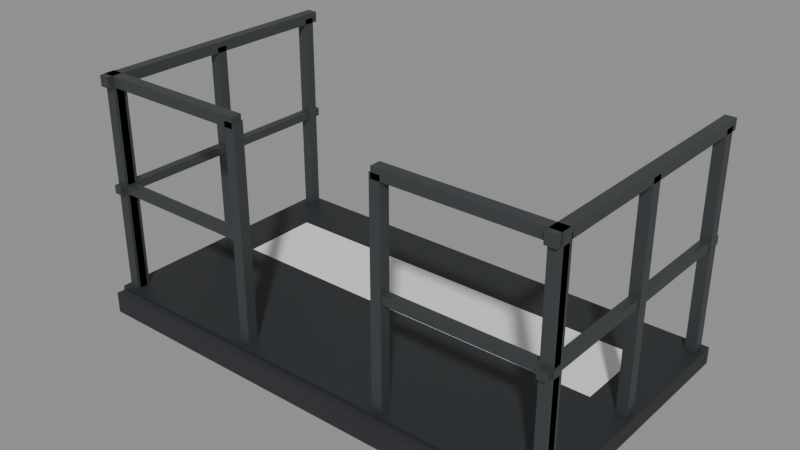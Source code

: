 # Source: porch.blend  (saved by Blender 5.3.31; exported with 4.5.12 LTS)
import bpy
from mathutils import Matrix  # noqa: F401  (used for matrix-valued properties, if any)

bpy.ops.wm.read_factory_settings(use_empty=True)
scene = bpy.context.scene
scene.name = 'Scene'

# ---- collections
col_places = bpy.data.collections.new('places'); scene.collection.children.link(col_places)

# ---- materials (node trees are filled in below, after node groups)
mat_4c5052_metal_0_5_rough_0_5 = bpy.data.materials.new('#4c5052 metal 0.5 rough 0.5')
mat_4c5052_metal_0_5_rough_0_5.use_backface_culling = True
mat_4c5052_metal_0_5_rough_0_5.diffuse_color = (0.07227, 0.08022, 0.08438, 1.0)
mat_2a2c30 = bpy.data.materials.new('#2a2c30')
mat_2a2c30.use_backface_culling = True
mat_2a2c30.diffuse_color = (0.02315, 0.02519, 0.02956, 1.0)
mat_3a3d40_metal_0_5_rough_0_6 = bpy.data.materials.new('#3a3d40 metal 0.5 rough 0.6')
mat_3a3d40_metal_0_5_rough_0_6.use_backface_culling = True
mat_3a3d40_metal_0_5_rough_0_6.diffuse_color = (0.04231, 0.04667, 0.05127, 1.0)

# ---- material node trees
mat_4c5052_metal_0_5_rough_0_5.use_nodes = True; mat_4c5052_metal_0_5_rough_0_5.node_tree.nodes.clear()
_N = mat_4c5052_metal_0_5_rough_0_5.node_tree.nodes; _L = mat_4c5052_metal_0_5_rough_0_5.node_tree.links
n0 = _N.new('ShaderNodeBsdfPrincipled'); n0.name = 'Principled BSDF'; n0.location = (-200, 100)
n0.inputs[0].default_value = (0.07227, 0.08022, 0.08438, 1.0)
n0.inputs[1].default_value = 0.5
n0.inputs[10].default_value = 0.005
n1 = _N.new('ShaderNodeOutputMaterial'); n1.name = 'Material Output'; n1.location = (200, 100)
_L.new(n0.outputs[0], n1.inputs[0])
n1.is_active_output = True
mat_2a2c30.use_nodes = True; mat_2a2c30.node_tree.nodes.clear()
_N = mat_2a2c30.node_tree.nodes; _L = mat_2a2c30.node_tree.links
n0 = _N.new('ShaderNodeBsdfPrincipled'); n0.name = 'Principled BSDF'; n0.location = (-200, 100)
n0.inputs[0].default_value = (0.02315, 0.02519, 0.02956, 1.0)
n0.inputs[2].default_value = 0.9
n0.inputs[10].default_value = 0.005
n1 = _N.new('ShaderNodeOutputMaterial'); n1.name = 'Material Output'; n1.location = (200, 100)
_L.new(n0.outputs[0], n1.inputs[0])
n1.is_active_output = True
mat_3a3d40_metal_0_5_rough_0_6.use_nodes = True; mat_3a3d40_metal_0_5_rough_0_6.node_tree.nodes.clear()
_N = mat_3a3d40_metal_0_5_rough_0_6.node_tree.nodes; _L = mat_3a3d40_metal_0_5_rough_0_6.node_tree.links
n0 = _N.new('ShaderNodeBsdfPrincipled'); n0.name = 'Principled BSDF'; n0.location = (-200, 100)
n0.inputs[0].default_value = (0.04231, 0.04667, 0.05127, 1.0)
n0.inputs[1].default_value = 0.5
n0.inputs[2].default_value = 0.6
n0.inputs[10].default_value = 0.005
n1 = _N.new('ShaderNodeOutputMaterial'); n1.name = 'Material Output'; n1.location = (200, 100)
_L.new(n0.outputs[0], n1.inputs[0])
n1.is_active_output = True

# ---- meshes
me_4c5052_metal_0_5_rough_0_5 = bpy.data.meshes.new('#4c5052 metal 0.5 rough 0.5')
me_4c5052_metal_0_5_rough_0_5.from_pydata([(-1.125, -3.975, 0.95), (-1.125, -4.025, 0.95), (-1.125, -3.975, 1.95), (-1.125, -4.025, 1.95), (-1.075, -3.975, 0.95), (-1.075, -4.025, 0.95), (-1.075, -3.975, 1.95), (-1.075, -4.025, 1.95), (-0.3917, -3.975, 0.95), (-0.3917, -4.025, 0.95), (-0.3917, -3.975, 1.95), (-0.3917, -4.025, 1.95), (-0.3417, -3.975, 0.95), (-0.3417, -4.025, 0.95), (-0.3417, -3.975, 1.95), (-0.3417, -4.025, 1.95), (0.3417, -3.975, 0.95), (0.3417, -4.025, 0.95), (0.3417, -3.975, 1.95), (0.3417, -4.025, 1.95), (0.3917, -3.975, 0.95), (0.3917, -4.025, 0.95), (0.3917, -3.975, 1.95), (0.3917, -4.025, 1.95), (1.075, -3.975, 0.95), (1.075, -4.025, 0.95), (1.075, -3.975, 1.95), (1.075, -4.025, 1.95), (1.125, -3.975, 0.95), (1.125, -4.025, 0.95), (1.125, -3.975, 1.95), (1.125, -4.025, 1.95), (-1.125, -2.8, 1.925), (-1.125, -4.05, 1.925), (-1.125, -2.8, 1.975), (-1.125, -4.05, 1.975), (-1.075, -2.8, 1.925), (-1.075, -4.05, 1.925), (-1.075, -2.8, 1.975), (-1.075, -4.05, 1.975), (-1.12, -2.8, 1.43), (-1.12, -4.05, 1.43), (-1.12, -2.8, 1.47), (-1.12, -4.05, 1.47), (-1.08, -2.8, 1.43), (-1.08, -4.05, 1.43), (-1.08, -2.8, 1.47), (-1.08, -4.05, 1.47), (-1.125, -2.825, 0.95), (-1.125, -2.875, 0.95), (-1.125, -2.825, 1.95), (-1.125, -2.875, 1.95), (-1.075, -2.825, 0.95), (-1.075, -2.875, 0.95), (-1.075, -2.825, 1.95), (-1.075, -2.875, 1.95), (-1.125, -3.393, 0.95), (-1.125, -3.443, 0.95), (-1.125, -3.393, 1.95), (-1.125, -3.443, 1.95), (-1.075, -3.393, 0.95), (-1.075, -3.443, 0.95), (-1.075, -3.393, 1.95), (-1.075, -3.443, 1.95), (-1.125, -3.961, 0.95), (-1.125, -4.011, 0.95), (-1.125, -3.961, 1.95), (-1.125, -4.011, 1.95), (-1.075, -3.961, 0.95), (-1.075, -4.011, 0.95), (-1.075, -3.961, 1.95), (-1.075, -4.011, 1.95), (1.075, -2.8, 1.925), (1.075, -4.05, 1.925), (1.075, -2.8, 1.975), (1.075, -4.05, 1.975), (1.125, -2.8, 1.925), (1.125, -4.05, 1.925), (1.125, -2.8, 1.975), (1.125, -4.05, 1.975), (1.08, -2.8, 1.43), (1.08, -4.05, 1.43), (1.08, -2.8, 1.47), (1.08, -4.05, 1.47), (1.12, -2.8, 1.43), (1.12, -4.05, 1.43), (1.12, -2.8, 1.47), (1.12, -4.05, 1.47), (1.075, -2.825, 0.95), (1.075, -2.875, 0.95), (1.075, -2.825, 1.95), (1.075, -2.875, 1.95), (1.125, -2.825, 0.95), (1.125, -2.875, 0.95), (1.125, -2.825, 1.95), (1.125, -2.875, 1.95), (1.075, -3.393, 0.95), (1.075, -3.443, 0.95), (1.075, -3.393, 1.95), (1.075, -3.443, 1.95), (1.125, -3.393, 0.95), (1.125, -3.443, 0.95), (1.125, -3.393, 1.95), (1.125, -3.443, 1.95), (1.075, -3.961, 0.95), (1.075, -4.011, 0.95), (1.075, -3.961, 1.95), (1.075, -4.011, 1.95), (1.125, -3.961, 0.95), (1.125, -4.011, 0.95), (1.125, -3.961, 1.95), (1.125, -4.011, 1.95), (-1.13, -3.975, 1.925), (-1.13, -4.025, 1.925), (-1.13, -3.975, 1.975), (-1.13, -4.025, 1.975), (-0.35, -3.975, 1.925), (-0.35, -4.025, 1.925), (-0.35, -3.975, 1.975), (-0.35, -4.025, 1.975), (-1.13, -3.98, 1.43), (-1.13, -4.02, 1.43), (-1.13, -3.98, 1.47), (-1.13, -4.02, 1.47), (-0.35, -3.98, 1.43), (-0.35, -4.02, 1.43), (-0.35, -3.98, 1.47), (-0.35, -4.02, 1.47), (0.35, -3.975, 1.925), (0.35, -4.025, 1.925), (0.35, -3.975, 1.975), (0.35, -4.025, 1.975), (1.13, -3.975, 1.925), (1.13, -4.025, 1.925), (1.13, -3.975, 1.975), (1.13, -4.025, 1.975), (0.35, -3.98, 1.43), (0.35, -4.02, 1.43), (0.35, -3.98, 1.47), (0.35, -4.02, 1.47), (1.13, -3.98, 1.43), (1.13, -4.02, 1.43), (1.13, -3.98, 1.47), (1.13, -4.02, 1.47)], [], [(0, 1, 3, 2), (2, 3, 7, 6), (6, 7, 5, 4), (4, 5, 1, 0), (2, 6, 4, 0), (7, 3, 1, 5), (8, 9, 11, 10), (10, 11, 15, 14), (14, 15, 13, 12), (12, 13, 9, 8), (10, 14, 12, 8), (15, 11, 9, 13), (16, 17, 19, 18), (18, 19, 23, 22), (22, 23, 21, 20), (20, 21, 17, 16), (18, 22, 20, 16), (23, 19, 17, 21), (24, 25, 27, 26), (26, 27, 31, 30), (30, 31, 29, 28), (28, 29, 25, 24), (26, 30, 28, 24), (31, 27, 25, 29), (32, 33, 35, 34), (34, 35, 39, 38), (38, 39, 37, 36), (36, 37, 33, 32), (34, 38, 36, 32), (39, 35, 33, 37), (40, 41, 43, 42), (42, 43, 47, 46), (46, 47, 45, 44), (44, 45, 41, 40), (42, 46, 44, 40), (47, 43, 41, 45), (48, 49, 51, 50), (50, 51, 55, 54), (54, 55, 53, 52), (52, 53, 49, 48), (50, 54, 52, 48), (55, 51, 49, 53), (56, 57, 59, 58), (58, 59, 63, 62), (62, 63, 61, 60), (60, 61, 57, 56), (58, 62, 60, 56), (63, 59, 57, 61), (64, 65, 67, 66), (66, 67, 71, 70), (70, 71, 69, 68), (68, 69, 65, 64), (66, 70, 68, 64), (71, 67, 65, 69), (72, 73, 75, 74), (74, 75, 79, 78), (78, 79, 77, 76), (76, 77, 73, 72), (74, 78, 76, 72), (79, 75, 73, 77), (80, 81, 83, 82), (82, 83, 87, 86), (86, 87, 85, 84), (84, 85, 81, 80), (82, 86, 84, 80), (87, 83, 81, 85), (88, 89, 91, 90), (90, 91, 95, 94), (94, 95, 93, 92), (92, 93, 89, 88), (90, 94, 92, 88), (95, 91, 89, 93), (96, 97, 99, 98), (98, 99, 103, 102), (102, 103, 101, 100), (100, 101, 97, 96), (98, 102, 100, 96), (103, 99, 97, 101), (104, 105, 107, 106), (106, 107, 111, 110), (110, 111, 109, 108), (108, 109, 105, 104), (106, 110, 108, 104), (111, 107, 105, 109), (112, 113, 115, 114), (114, 115, 119, 118), (118, 119, 117, 116), (116, 117, 113, 112), (114, 118, 116, 112), (119, 115, 113, 117), (120, 121, 123, 122), (122, 123, 127, 126), (126, 127, 125, 124), (124, 125, 121, 120), (122, 126, 124, 120), (127, 123, 121, 125), (128, 129, 131, 130), (130, 131, 135, 134), (134, 135, 133, 132), (132, 133, 129, 128), (130, 134, 132, 128), (135, 131, 129, 133), (136, 137, 139, 138), (138, 139, 143, 142), (142, 143, 141, 140), (140, 141, 137, 136), (138, 142, 140, 136), (143, 139, 137, 141)])
me_4c5052_metal_0_5_rough_0_5.materials.append(mat_4c5052_metal_0_5_rough_0_5)
me_4c5052_metal_0_5_rough_0_5.update()
me_2a2c30 = bpy.data.meshes.new('#2a2c30')
me_2a2c30.from_pydata([(-1.15, -4.01, 0.83), (-1.15, -4.09, 0.83), (-1.15, -4.01, 0.93), (-1.15, -4.09, 0.93), (1.15, -4.01, 0.83), (1.15, -4.09, 0.83), (1.15, -4.01, 0.93), (1.15, -4.09, 0.93)], [], [(0, 1, 3, 2), (2, 3, 7, 6), (6, 7, 5, 4), (4, 5, 1, 0), (2, 6, 4, 0), (7, 3, 1, 5)])
me_2a2c30.materials.append(mat_2a2c30)
me_2a2c30.update()
me_3a3d40_metal_0_5_rough_0_6 = bpy.data.meshes.new('#3a3d40 metal 0.5 rough 0.6')
me_3a3d40_metal_0_5_rough_0_6.from_pydata([(-1.15, -2.8, 0.87), (-1.15, -4.05, 0.87), (-1.15, -2.8, 0.95), (-1.15, -4.05, 0.95), (1.15, -2.8, 0.87), (1.15, -4.05, 0.87), (1.15, -2.8, 0.95), (1.15, -4.05, 0.95)], [], [(0, 1, 3, 2), (2, 3, 7, 6), (6, 7, 5, 4), (4, 5, 1, 0), (2, 6, 4, 0), (7, 3, 1, 5)])
me_3a3d40_metal_0_5_rough_0_6.materials.append(mat_3a3d40_metal_0_5_rough_0_6)
me_3a3d40_metal_0_5_rough_0_6.update()
me_place = bpy.data.meshes.new('place')
me_place.from_pydata([(-0.5, -0.5, -0.5), (-0.5, -0.5, 0.5), (-0.5, 0.5, -0.5), (-0.5, 0.5, 0.5), (0.5, -0.5, -0.5), (0.5, -0.5, 0.5), (0.5, 0.5, -0.5), (0.5, 0.5, 0.5)], [], [(0, 1, 3, 2), (2, 3, 7, 6), (6, 7, 5, 4), (4, 5, 1, 0), (2, 6, 4, 0), (7, 3, 1, 5)])
me_place.update()

# ---- objects
ob_4c5052_metal_0_5_rough_0_5 = bpy.data.objects.new('#4c5052 metal 0.5 rough 0.5', me_4c5052_metal_0_5_rough_0_5)
ob_2a2c30 = bpy.data.objects.new('#2a2c30', me_2a2c30)
ob_3a3d40_metal_0_5_rough_0_6 = bpy.data.objects.new('#3a3d40 metal 0.5 rough 0.6', me_3a3d40_metal_0_5_rough_0_6)
ob_surface_porch = bpy.data.objects.new('surface_porch', me_place)

# ---- transforms, parenting, visibility, modifiers, constraints
ob_4c5052_metal_0_5_rough_0_5.location = (0.0, 0.0, 0.0)
ob_2a2c30.location = (0.0, 0.0, 0.0)
ob_3a3d40_metal_0_5_rough_0_6.location = (0.0, 0.0, 0.0)
ob_surface_porch.location = (0.0, -3.425, 0.94)
ob_surface_porch.rotation_euler = (1.571, -0.0, 0.0)
ob_surface_porch.scale = (1.9, 0.02, 0.75)
ob_surface_porch.display_type = 'WIRE'

# ---- collection membership
scene.collection.objects.link(ob_4c5052_metal_0_5_rough_0_5)
scene.collection.objects.link(ob_2a2c30)
scene.collection.objects.link(ob_3a3d40_metal_0_5_rough_0_6)
col_places.objects.link(ob_surface_porch)

# ---- scene / render settings (as saved in the file)
scene.frame_start = 1; scene.frame_end = 250; scene.frame_set(1)
scene.render.engine = 'BLENDER_EEVEE_NEXT'
scene.render.bake_bias = 0.0
scene.render.bake_samples = 0
scene.render.compositor_device = 'GPU'
scene.eevee.use_volume_custom_range = False
scene.eevee.fast_gi_thickness_near = 0.1
scene.eevee.fast_gi_thickness_far = 0.0
scene.eevee.ray_tracing_options.screen_trace_thickness = 0.1
bpy.context.view_layer.update()

# ---- added for rendering (the .blend has no active camera and no usable light): camera, sun + grey world if the file has none
cam_auto = bpy.data.cameras.new('AutoCamera')
cam_auto.lens = 50.0
cam_auto.sensor_width = 36.0
cam_auto.clip_end = 1000.0
ob_auto_camera = bpy.data.objects.new('AutoCamera', cam_auto)
scene.collection.objects.link(ob_auto_camera)
ob_auto_camera.location = (2.65994, -6.63693, 3.53045)
ob_auto_camera.rotation_euler = (1.09748, -7.21219e-08, 0.694738)
scene.camera = ob_auto_camera
light_auto_sun = bpy.data.lights.new('AutoSun', 'SUN')
light_auto_sun.energy = 3.0
light_auto_sun.angle = 0.0523599
ob_auto_sun = bpy.data.objects.new('AutoSun', light_auto_sun)
scene.collection.objects.link(ob_auto_sun)
ob_auto_sun.rotation_euler = (0.872665, 0.174533, 0.523599)
if scene.world is None:
    world_auto = bpy.data.worlds.new('AutoWorld')
    world_auto.color = (0.3, 0.3, 0.3)
    scene.world = world_auto
bpy.context.view_layer.update()
